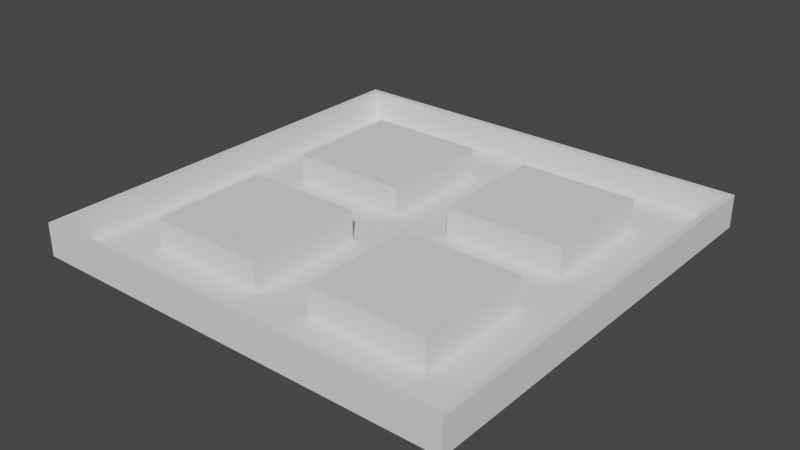 # Source: Intersection.blend  (saved by Blender 2.81.16; exported with 4.5.12 LTS)
import bpy
from mathutils import Matrix  # noqa: F401  (used for matrix-valued properties, if any)

bpy.ops.wm.read_factory_settings(use_empty=True)
scene = bpy.context.scene
scene.name = 'Scene'

# ---- collections
col_intersection = bpy.data.collections.new('Intersection'); scene.collection.children.link(col_intersection)

# ---- world
world_world = bpy.data.worlds.new('World'); scene.world = world_world
world_world.use_nodes = True; world_world.node_tree.nodes.clear()
_N = world_world.node_tree.nodes; _L = world_world.node_tree.links
n0 = _N.new('ShaderNodeOutputWorld'); n0.name = 'World Output'; n0.location = (300, 300)
n1 = _N.new('ShaderNodeBackground'); n1.name = 'Background'; n1.location = (10, 300)
n1.inputs[0].default_value = (0.05088, 0.05088, 0.05088, 1.0)
_L.new(n1.outputs[0], n0.inputs[0])
n0.is_active_output = True
world_world.color = (0.05088, 0.05088, 0.05088)
world_world.use_sun_shadow = False
world_world.sun_shadow_jitter_overblur = 0.0

# ---- meshes
me_plane = bpy.data.meshes.new('Plane')
me_plane.from_pydata([(-1.0, 0.0, 0.0), (-1.0, 7.0, 0.0), (0.0, 0.0, 0.0), (0.0, 7.0, 0.0), (-1.0, 1.0, 0.0), (0.0, 1.0, 0.0), (-7.0, 0.0, 0.0), (-7.0, 1.0, 0.0), (-7.0, 7.0, -0.1), (-5.0, 5.0, -0.1), (-5.0, 1.0, -0.1), (-5.0, 0.0, -0.1), (-7.0, 0.0, -0.1), (-7.0, 1.0, -0.1), (0.0, 1.0, -0.1), (-1.0, 5.0, -0.1), (0.0, 5.0, 0.0), (-1.0, 5.0, 0.0), (0.0, 5.0, -0.1), (0.0, 0.0, -0.1), (-5.0, 0.0, 0.0), (-5.0, 1.0, 0.0), (-1.0, 0.0, -0.1), (-1.0, 1.0, -0.1), (-5.0, 5.0, 0.0), (-1.0, 7.0, -0.1), (0.0, 7.0, -0.1), (-7.0, 7.0, 0.0)], [], [(17, 16, 3, 1), (0, 2, 5, 4), (20, 21, 7, 6), (7, 13, 12, 6), (3, 26, 25, 1), (27, 8, 13, 7), (1, 25, 8, 27), (23, 10, 9, 15), (8, 25, 15, 9), (13, 8, 9, 10), (4, 5, 16, 17), (22, 11, 10, 23), (23, 15, 18, 14), (0, 4, 21, 20), (11, 12, 13, 10), (22, 23, 14, 19), (7, 21, 24, 27), (27, 24, 17, 1), (15, 25, 26, 18), (4, 17, 24, 21)])
_uv = me_plane.uv_layers.new(name='UVMap')
_uv.uv.foreach_set('vector', [0.0, 0.5, 0.5, 0.5, 0.5, 1.0, 0.0, 1.0, 0.0, 0.0, 0.5, 0.0, 0.5, 0.0, 0.0, 0.0, 0.0, 0.0, 0.0, 0.0, 0.0, 0.0, 0.0, 0.0, 0.0, 0.0, 0.0, 0.0, 0.0, 0.0, 0.0, 0.0, 0.5, 1.0, 0.5, 1.0, 0.0, 1.0, 0.0, 1.0, 0.0, 0.0, 0.0, 0.0, 0.0, 0.0, 0.0, 0.0, 0.0, 1.0, 0.0, 1.0, 0.0, 0.0, 0.0, 0.0, 0.0, 0.0, 0.0, 0.0, 0.0, 0.0, 0.0, 0.5, 0.0, 0.0, 0.0, 1.0, 0.0, 0.5, 0.0, 0.0, 0.0, 0.0, 0.0, 0.0, 0.0, 0.0, 0.0, 0.0, 0.0, 0.0, 0.5, 0.0, 0.5, 0.5, 0.0, 0.5, 0.0, 0.0, 0.0, 0.0, 0.0, 0.0, 0.0, 0.0, 0.0, 0.0, 0.0, 0.5, 0.5, 0.5, 0.5, 0.0, 0.0, 0.0, 0.0, 0.0, 0.0, 0.0, 0.0, 0.0, 0.0, 0.0, 0.0, 0.0, 0.0, 0.0, 0.0, 0.0, 0.0, 0.0, 0.0, 0.0, 0.5, 0.0, 0.5, 0.0, 0.0, 0.0, 0.0, 0.0, 0.0, 0.0, 0.0, 0.0, 0.0, 0.0, 0.0, 0.0, 0.0, 0.5, 0.0, 1.0, 0.0, 0.5, 0.0, 1.0, 0.5, 1.0, 0.5, 0.5, 0.0, 0.0, 0.0, 0.5, 0.0, 0.0, 0.0, 0.0])
me_plane.use_remesh_fix_poles = True
me_plane.use_remesh_preserve_attributes = False
me_plane.use_mirror_vertex_groups = False
me_plane.update()
me_cube_002 = bpy.data.meshes.new('Cube.002')
me_cube_002.from_pydata([(-1.0, 1.0, -0.1), (-1.2, 1.0, -0.1), (-1.2, 1.0, 1.0), (-1.0, 1.0, 1.0), (-1.2, 1.2, -0.1), (-1.0, 1.2, -0.1), (-1.0, 1.2, 1.0), (-1.2, 1.2, 1.0), (-1.0, 4.8, -0.1), (-1.2, 4.8, -0.1), (-1.2, 4.8, 1.0), (-1.0, 4.8, 1.0), (-1.2, 5.0, -0.1), (-1.0, 5.0, -0.1), (-1.0, 5.0, 1.0), (-1.2, 5.0, 1.0), (-4.8, 1.0, -0.1), (-5.0, 1.0, -0.1), (-5.0, 1.0, 1.0), (-4.8, 1.0, 1.0), (-5.0, 1.2, -0.1), (-4.8, 1.2, -0.1), (-4.8, 1.2, 1.0), (-5.0, 1.2, 1.0), (-4.8, 4.8, 1.0), (-4.8, 4.8, -0.1), (-5.0, 4.8, -0.1), (-5.0, 4.8, 1.0), (-4.8, 5.0, 1.0), (-4.8, 5.0, -0.1), (-5.0, 5.0, -0.1), (-5.0, 5.0, 1.0), (-7.0, 7.0, -0.1), (-7.2, 7.0, -0.1), (-7.2, 7.0, 1.0), (-7.0, 7.0, 1.0), (-7.2, 7.2, -0.1), (-7.0, 7.2, -0.1), (-7.0, 7.2, 1.0), (-7.2, 7.2, 1.0), (-7.0, 0.0, -0.1), (-7.0, 0.0, 1.0), (-7.2, 0.0, -0.1), (-7.2, 0.0, 1.0), (0.0, 7.2, 1.0), (0.0, 7.2, -0.1), (0.0, 7.0, -0.1), (0.0, 7.0, 1.0)], [], [(5, 6, 3, 0), (1, 0, 3, 2), (1, 4, 5, 0), (2, 3, 6, 7), (10, 9, 4, 7), (21, 22, 7, 4), (13, 14, 11, 8), (11, 10, 7, 6), (9, 12, 13, 8), (10, 11, 14, 15), (15, 14, 13, 12), (29, 28, 15, 12), (9, 8, 5, 4), (8, 11, 6, 5), (16, 21, 4, 1), (17, 16, 19, 18), (17, 20, 21, 16), (18, 19, 22, 23), (18, 23, 20, 17), (21, 20, 26, 25), (27, 24, 28, 31), (23, 22, 24, 27), (20, 23, 27, 26), (22, 21, 25, 24), (28, 29, 30, 31), (26, 27, 31, 30), (25, 26, 30, 29), (25, 29, 12, 9), (28, 24, 10, 15), (24, 25, 9, 10), (22, 19, 2, 7), (19, 16, 1, 2), (32, 37, 45, 46), (33, 36, 37, 32), (34, 35, 38, 39), (39, 38, 37, 36), (33, 32, 40, 42), (39, 36, 33, 34), (41, 43, 42, 40), (32, 35, 41, 40), (35, 34, 43, 41), (34, 33, 42, 43), (45, 44, 47, 46), (35, 32, 46, 47), (38, 35, 47, 44), (37, 38, 44, 45), (24, 22, 7, 10)])
_uv = me_cube_002.uv_layers.new(name='UVMap')
_uv.uv.foreach_set('vector', [0.0, 0.0, 0.0, 0.0, 0.0, 0.0, 0.0, 0.0, 0.0, 0.0, 0.0, 0.0, 0.0, 0.0, 0.0, 0.0, 0.0, 0.0, 0.0, 0.0, 0.0, 0.0, 0.0, 0.0, 0.0, 0.0, 0.0, 0.0, 0.0, 0.0, 0.0, 0.0, 0.0, 0.0, 0.0, 0.0, 0.0, 0.0, 0.0, 0.0, 0.0, 0.0, 0.0, 0.0, 0.0, 0.0, 0.0, 0.0, 0.0, 0.0, 0.0, 0.0, 0.0, 0.0, 0.0, 0.0, 0.0, 0.0, 0.0, 0.0, 0.0, 0.0, 0.0, 0.0, 0.0, 0.0, 0.0, 0.0, 0.0, 0.0, 0.0, 0.0, 0.0, 0.0, 0.0, 0.0, 0.0, 0.0, 0.0, 0.0, 0.0, 0.0, 0.0, 0.0, 0.0, 0.0, 0.0, 0.0, 0.0, 0.0, 0.0, 0.0, 0.0, 0.0, 0.0, 0.0, 0.0, 0.0, 0.0, 0.0, 0.0, 0.0, 0.0, 0.0, 0.0, 0.0, 0.0, 0.0, 0.0, 0.0, 0.0, 0.0, 0.0, 0.0, 0.0, 0.0, 0.0, 0.0, 0.0, 0.0, 0.0, 0.0, 0.0, 0.0, 0.0, 0.0, 0.0, 0.0, 0.0, 0.0, 0.0, 0.0, 0.0, 0.0, 0.0, 0.0, 0.0, 0.0, 0.0, 0.0, 0.0, 0.0, 0.0, 0.0, 0.0, 0.0, 0.0, 0.0, 0.0, 0.0, 0.0, 0.0, 0.0, 0.0, 0.0, 0.0, 0.0, 0.0, 0.0, 0.0, 0.0, 0.0, 0.0, 0.0, 0.0, 0.0, 0.0, 0.0, 0.0, 0.0, 0.0, 0.0, 0.0, 0.0, 0.0, 0.0, 0.0, 0.0, 0.0, 0.0, 0.0, 0.0, 0.0, 0.0, 0.0, 0.0, 0.0, 0.0, 0.0, 0.0, 0.0, 0.0, 0.0, 0.0, 0.0, 0.0, 0.0, 0.0, 0.0, 0.0, 0.0, 0.0, 0.0, 0.0, 0.0, 0.0, 0.0, 0.0, 0.0, 0.0, 0.0, 0.0, 0.0, 0.0, 0.0, 0.0, 0.0, 0.0, 0.0, 0.0, 0.0, 0.0, 0.0, 0.0, 0.0, 0.0, 0.0, 0.0, 0.0, 0.0, 0.0, 0.0, 0.0, 0.0, 0.0, 0.0, 0.0, 0.0, 0.0, 0.0, 0.0, 0.0, 0.0, 0.0, 0.0, 0.0, 0.0, 0.0, 0.0, 0.0, 0.0, 0.0, 0.0, 0.0, 0.0, 0.0, 0.0, 0.0, 0.0, 0.0, 0.0, 0.0, 0.0, 0.0, 0.0, 0.0, 0.0, 0.0, 0.0, 0.0, 0.0, 0.0, 0.0, 0.0, 0.0, 0.0, 0.0, 0.0, 0.0, 0.0, 0.0, 0.0, 0.0, 0.0, 0.0, 0.0, 0.0, 0.0, 0.0, 0.0, 0.0, 0.0, 0.0, 0.0, 0.0, 0.0, 0.0, 0.0, 0.0, 0.0, 0.0, 0.0, 0.0, 0.0, 0.0, 0.0, 0.0, 0.0, 0.0, 0.0, 0.0, 0.0, 0.0, 0.0, 0.0, 0.0, 0.0, 0.0, 0.0, 0.0, 0.0, 0.0, 0.0, 0.0, 0.0, 0.0, 0.0, 0.0, 0.0, 0.0, 0.0, 0.0, 0.0, 0.0, 0.0, 0.0, 0.0, 0.0, 0.0, 0.0, 0.0, 0.0, 0.0, 0.0, 0.0, 0.0, 0.0, 0.0, 0.0, 0.0, 0.0, 0.0, 0.0, 0.0, 0.0, 0.0, 0.0, 0.0, 0.0, 0.0, 0.0, 0.0, 0.0, 0.0, 0.0, 0.0, 0.0, 0.0, 0.0, 0.0, 0.0, 0.0, 0.0, 0.0, 0.0, 0.0])
me_cube_002.use_remesh_fix_poles = True
me_cube_002.use_remesh_preserve_attributes = False
me_cube_002.use_mirror_vertex_groups = False
me_cube_002.update()

# ---- objects
ob_ground = bpy.data.objects.new('Ground', me_plane)
ob_walls = bpy.data.objects.new('Walls', me_cube_002)

# ---- transforms, parenting, visibility, modifiers, constraints
ob_ground.location = (0.0, 0.0, 0.0)
ob_ground.lineart.crease_threshold = 0.0
_m = ob_ground.modifiers.new('Mirror', 'MIRROR')
_m.use_axis = (True, True, False)
_m.use_clip = True
ob_walls.location = (0.0, 0.0, 0.0)
ob_walls.lineart.crease_threshold = 0.0
_m = ob_walls.modifiers.new('Mirror', 'MIRROR')
_m.use_axis = (True, True, False)
_m.use_clip = True

# ---- collection membership
col_intersection.objects.link(ob_ground)
col_intersection.objects.link(ob_walls)

# ---- scene / render settings (as saved in the file)
scene.frame_start = 1; scene.frame_end = 250; scene.frame_set(1)
scene.render.engine = 'BLENDER_EEVEE_NEXT'
scene.cycles.use_denoising = False
scene.cycles.samples = 128
scene.cycles.sampling_pattern = 'TABULATED_SOBOL'
scene.cycles.use_adaptive_sampling = False
scene.cycles.use_light_tree = False
scene.view_settings.view_transform = 'Filmic'
bpy.context.view_layer.update()

# ---- added for rendering (the .blend has no active camera and no usable light): camera, sun
cam_auto = bpy.data.cameras.new('AutoCamera')
cam_auto.lens = 50.0
cam_auto.sensor_width = 36.0
cam_auto.clip_end = 1000.0
ob_auto_camera = bpy.data.objects.new('AutoCamera', cam_auto)
scene.collection.objects.link(ob_auto_camera)
ob_auto_camera.location = (18.8694, -22.6432, 15.5455)
ob_auto_camera.rotation_euler = (1.09748, -7.21219e-08, 0.694738)
scene.camera = ob_auto_camera
light_auto_sun = bpy.data.lights.new('AutoSun', 'SUN')
light_auto_sun.energy = 3.0
light_auto_sun.angle = 0.0523599
ob_auto_sun = bpy.data.objects.new('AutoSun', light_auto_sun)
scene.collection.objects.link(ob_auto_sun)
ob_auto_sun.rotation_euler = (0.872665, 0.174533, 0.523599)
bpy.context.view_layer.update()
